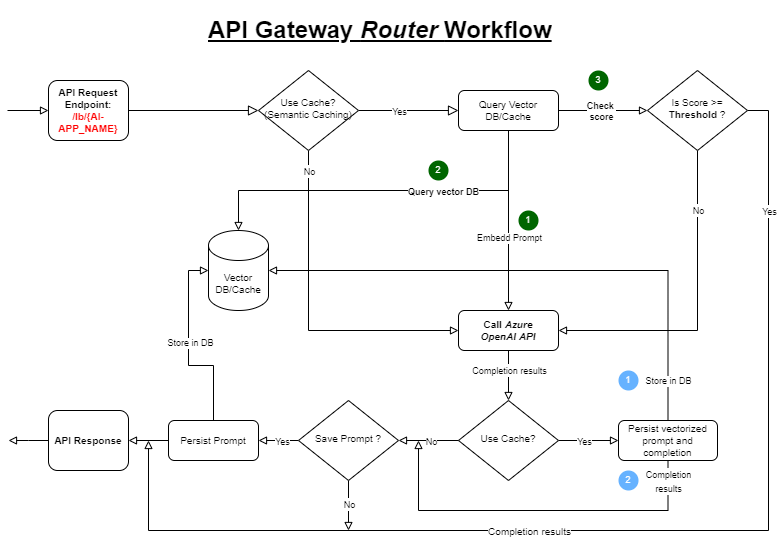

The diagram above was exported from draw.io. Its source (the exported page's mxGraphModel, read from the mxfile embedded in the PNG):
<mxGraphModel dx="972" dy="709" grid="1" gridSize="10" guides="1" tooltips="1" connect="1" arrows="1" fold="1" page="1" pageScale="1" pageWidth="827" pageHeight="1169" math="0" shadow="0">
  <root>
    <mxCell id="WIyWlLk6GJQsqaUBKTNV-0" />
    <mxCell id="WIyWlLk6GJQsqaUBKTNV-1" parent="WIyWlLk6GJQsqaUBKTNV-0" />
    <mxCell id="WIyWlLk6GJQsqaUBKTNV-2" value="" style="rounded=0;html=1;jettySize=auto;orthogonalLoop=1;fontSize=11;endArrow=block;endFill=0;endSize=8;strokeWidth=1;shadow=0;labelBackgroundColor=none;edgeStyle=orthogonalEdgeStyle;" parent="WIyWlLk6GJQsqaUBKTNV-1" source="WIyWlLk6GJQsqaUBKTNV-3" target="WIyWlLk6GJQsqaUBKTNV-6" edge="1">
      <mxGeometry relative="1" as="geometry" />
    </mxCell>
    <mxCell id="WIyWlLk6GJQsqaUBKTNV-3" value="API Request&lt;br&gt;&lt;span&gt;Endpoint&lt;/span&gt;: &lt;font color=&quot;#ff0000&quot;&gt;/lb/{AI-APP_NAME}&lt;/font&gt;" style="rounded=1;whiteSpace=wrap;html=1;fontSize=10;glass=0;strokeWidth=1;shadow=0;fontStyle=1" parent="WIyWlLk6GJQsqaUBKTNV-1" vertex="1">
      <mxGeometry x="80" y="90" width="80" height="60" as="geometry" />
    </mxCell>
    <mxCell id="WIyWlLk6GJQsqaUBKTNV-4" value="" style="rounded=0;html=1;jettySize=auto;orthogonalLoop=1;fontSize=11;endArrow=block;endFill=0;endSize=8;strokeWidth=1;shadow=0;labelBackgroundColor=none;edgeStyle=orthogonalEdgeStyle;entryX=0;entryY=0.5;entryDx=0;entryDy=0;exitX=1;exitY=0.5;exitDx=0;exitDy=0;" parent="WIyWlLk6GJQsqaUBKTNV-1" source="WIyWlLk6GJQsqaUBKTNV-6" target="7CKGbJWkuaPsk83-MaE1-0" edge="1">
      <mxGeometry x="0.2857" y="10" relative="1" as="geometry">
        <mxPoint as="offset" />
      </mxGeometry>
    </mxCell>
    <mxCell id="7CKGbJWkuaPsk83-MaE1-39" value="&lt;font style=&quot;font-size: 9px;&quot;&gt;&lt;span&gt;Yes&lt;/span&gt;&lt;/font&gt;" style="edgeLabel;html=1;align=center;verticalAlign=middle;resizable=0;points=[];fontStyle=0" vertex="1" connectable="0" parent="WIyWlLk6GJQsqaUBKTNV-4">
      <mxGeometry x="-0.2" relative="1" as="geometry">
        <mxPoint as="offset" />
      </mxGeometry>
    </mxCell>
    <mxCell id="7CKGbJWkuaPsk83-MaE1-13" value="" style="edgeStyle=orthogonalEdgeStyle;rounded=0;orthogonalLoop=1;jettySize=auto;html=1;entryX=0;entryY=0.5;entryDx=0;entryDy=0;endArrow=block;endFill=0;" edge="1" parent="WIyWlLk6GJQsqaUBKTNV-1" source="WIyWlLk6GJQsqaUBKTNV-6" target="WIyWlLk6GJQsqaUBKTNV-11">
      <mxGeometry relative="1" as="geometry">
        <Array as="points">
          <mxPoint x="340" y="340" />
        </Array>
      </mxGeometry>
    </mxCell>
    <mxCell id="7CKGbJWkuaPsk83-MaE1-36" value="&lt;font style=&quot;font-size: 9px;&quot;&gt;No&lt;/font&gt;" style="edgeLabel;html=1;align=center;verticalAlign=middle;resizable=0;points=[];fontStyle=0" vertex="1" connectable="0" parent="7CKGbJWkuaPsk83-MaE1-13">
      <mxGeometry x="-0.2118" relative="1" as="geometry">
        <mxPoint y="-110" as="offset" />
      </mxGeometry>
    </mxCell>
    <mxCell id="WIyWlLk6GJQsqaUBKTNV-6" value="Use Cache?&lt;br&gt;(Semantic Caching)" style="rhombus;whiteSpace=wrap;html=1;shadow=0;fontFamily=Helvetica;fontSize=10;align=center;strokeWidth=1;spacing=6;spacingTop=-4;fontStyle=0" parent="WIyWlLk6GJQsqaUBKTNV-1" vertex="1">
      <mxGeometry x="290" y="80" width="100" height="80" as="geometry" />
    </mxCell>
    <mxCell id="7CKGbJWkuaPsk83-MaE1-25" style="edgeStyle=orthogonalEdgeStyle;rounded=0;orthogonalLoop=1;jettySize=auto;html=1;entryX=1;entryY=0.5;entryDx=0;entryDy=0;endArrow=block;endFill=0;" edge="1" parent="WIyWlLk6GJQsqaUBKTNV-1" source="WIyWlLk6GJQsqaUBKTNV-10" target="WIyWlLk6GJQsqaUBKTNV-11">
      <mxGeometry relative="1" as="geometry">
        <Array as="points">
          <mxPoint x="729" y="340" />
        </Array>
      </mxGeometry>
    </mxCell>
    <mxCell id="7CKGbJWkuaPsk83-MaE1-33" value="&lt;font style=&quot;font-size: 9px;&quot;&gt;&lt;span&gt;No&lt;/span&gt;&lt;/font&gt;" style="edgeLabel;html=1;align=center;verticalAlign=middle;resizable=0;points=[];fontStyle=0" vertex="1" connectable="0" parent="7CKGbJWkuaPsk83-MaE1-25">
      <mxGeometry x="-0.8074" relative="1" as="geometry">
        <mxPoint y="28" as="offset" />
      </mxGeometry>
    </mxCell>
    <mxCell id="7CKGbJWkuaPsk83-MaE1-26" style="edgeStyle=orthogonalEdgeStyle;rounded=0;orthogonalLoop=1;jettySize=auto;html=1;endArrow=block;endFill=0;" edge="1" parent="WIyWlLk6GJQsqaUBKTNV-1" source="WIyWlLk6GJQsqaUBKTNV-10">
      <mxGeometry relative="1" as="geometry">
        <mxPoint x="180" y="450" as="targetPoint" />
        <Array as="points">
          <mxPoint x="800" y="120" />
          <mxPoint x="800" y="540" />
          <mxPoint x="180" y="540" />
        </Array>
      </mxGeometry>
    </mxCell>
    <mxCell id="7CKGbJWkuaPsk83-MaE1-34" value="&lt;font style=&quot;font-size: 9px;&quot;&gt;&lt;span&gt;Yes&lt;/span&gt;&lt;/font&gt;" style="edgeLabel;html=1;align=center;verticalAlign=middle;resizable=0;points=[];fontStyle=0" vertex="1" connectable="0" parent="7CKGbJWkuaPsk83-MaE1-26">
      <mxGeometry x="-0.5735" relative="1" as="geometry">
        <mxPoint y="-124" as="offset" />
      </mxGeometry>
    </mxCell>
    <mxCell id="7CKGbJWkuaPsk83-MaE1-81" value="&lt;font size=&quot;1&quot;&gt;&lt;span&gt;Completion results&lt;/span&gt;&lt;/font&gt;" style="edgeLabel;html=1;align=center;verticalAlign=middle;resizable=0;points=[];fontStyle=0" vertex="1" connectable="0" parent="7CKGbJWkuaPsk83-MaE1-26">
      <mxGeometry x="0.5108" y="2" relative="1" as="geometry">
        <mxPoint x="188" y="-2" as="offset" />
      </mxGeometry>
    </mxCell>
    <mxCell id="WIyWlLk6GJQsqaUBKTNV-10" value="Is Score &amp;gt;= &lt;b&gt;Threshold &lt;/b&gt;?" style="rhombus;whiteSpace=wrap;html=1;shadow=0;fontFamily=Helvetica;fontSize=10;align=center;strokeWidth=1;spacing=6;spacingTop=-4;" parent="WIyWlLk6GJQsqaUBKTNV-1" vertex="1">
      <mxGeometry x="679" y="80" width="100" height="80" as="geometry" />
    </mxCell>
    <mxCell id="7CKGbJWkuaPsk83-MaE1-19" value="" style="edgeStyle=orthogonalEdgeStyle;rounded=0;orthogonalLoop=1;jettySize=auto;html=1;endArrow=block;endFill=0;" edge="1" parent="WIyWlLk6GJQsqaUBKTNV-1" source="WIyWlLk6GJQsqaUBKTNV-11" target="7CKGbJWkuaPsk83-MaE1-8">
      <mxGeometry relative="1" as="geometry" />
    </mxCell>
    <mxCell id="7CKGbJWkuaPsk83-MaE1-51" value="&lt;font style=&quot;font-size: 9px;&quot;&gt;Completion results&lt;/font&gt;" style="edgeLabel;html=1;align=center;verticalAlign=middle;resizable=0;points=[];fontStyle=0" vertex="1" connectable="0" parent="7CKGbJWkuaPsk83-MaE1-19">
      <mxGeometry x="-0.25" relative="1" as="geometry">
        <mxPoint as="offset" />
      </mxGeometry>
    </mxCell>
    <mxCell id="WIyWlLk6GJQsqaUBKTNV-11" value="Call &lt;i&gt;Azure OpenAI&lt;/i&gt;&amp;nbsp;&lt;i&gt;API&lt;/i&gt;" style="rounded=1;whiteSpace=wrap;html=1;fontSize=10;glass=0;strokeWidth=1;shadow=0;fontStyle=1" parent="WIyWlLk6GJQsqaUBKTNV-1" vertex="1">
      <mxGeometry x="490" y="320" width="100" height="40" as="geometry" />
    </mxCell>
    <mxCell id="7CKGbJWkuaPsk83-MaE1-1" value="" style="edgeStyle=orthogonalEdgeStyle;rounded=0;orthogonalLoop=1;jettySize=auto;html=1;endArrow=block;endFill=0;" edge="1" parent="WIyWlLk6GJQsqaUBKTNV-1" source="7CKGbJWkuaPsk83-MaE1-0" target="WIyWlLk6GJQsqaUBKTNV-10">
      <mxGeometry relative="1" as="geometry" />
    </mxCell>
    <mxCell id="7CKGbJWkuaPsk83-MaE1-48" value="&lt;font style=&quot;font-size: 9px;&quot;&gt;Check&amp;nbsp;&lt;br style=&quot;font-size: 9px;&quot;&gt;score&lt;/font&gt;" style="edgeLabel;html=1;align=center;verticalAlign=middle;resizable=0;points=[];fontStyle=1;fontSize=9;" vertex="1" connectable="0" parent="7CKGbJWkuaPsk83-MaE1-1">
      <mxGeometry x="-0.0533" relative="1" as="geometry">
        <mxPoint as="offset" />
      </mxGeometry>
    </mxCell>
    <mxCell id="7CKGbJWkuaPsk83-MaE1-21" value="" style="edgeStyle=orthogonalEdgeStyle;rounded=0;orthogonalLoop=1;jettySize=auto;html=1;endArrow=block;endFill=0;exitX=0.5;exitY=1;exitDx=0;exitDy=0;" edge="1" parent="WIyWlLk6GJQsqaUBKTNV-1" source="7CKGbJWkuaPsk83-MaE1-0" target="7CKGbJWkuaPsk83-MaE1-20">
      <mxGeometry relative="1" as="geometry">
        <Array as="points">
          <mxPoint x="490" y="200" />
          <mxPoint x="640" y="200" />
        </Array>
      </mxGeometry>
    </mxCell>
    <mxCell id="7CKGbJWkuaPsk83-MaE1-29" value="&lt;font style=&quot;font-size: 9px;&quot;&gt;&lt;b style=&quot;font-size: 9px;&quot;&gt;Query vector DB&lt;/b&gt;&lt;/font&gt;" style="edgeLabel;html=1;align=center;verticalAlign=middle;resizable=0;points=[];fontSize=9;" vertex="1" connectable="0" parent="7CKGbJWkuaPsk83-MaE1-21">
      <mxGeometry x="0.0083" y="1" relative="1" as="geometry">
        <mxPoint x="61" as="offset" />
      </mxGeometry>
    </mxCell>
    <mxCell id="7CKGbJWkuaPsk83-MaE1-65" style="edgeStyle=orthogonalEdgeStyle;rounded=0;orthogonalLoop=1;jettySize=auto;html=1;entryX=0.5;entryY=0;entryDx=0;entryDy=0;endArrow=block;endFill=0;" edge="1" parent="WIyWlLk6GJQsqaUBKTNV-1" source="7CKGbJWkuaPsk83-MaE1-0" target="WIyWlLk6GJQsqaUBKTNV-11">
      <mxGeometry relative="1" as="geometry" />
    </mxCell>
    <mxCell id="7CKGbJWkuaPsk83-MaE1-66" value="&lt;font style=&quot;font-size: 9px;&quot;&gt;&lt;span style=&quot;font-size: 9px;&quot;&gt;Embedd Prompt&lt;/span&gt;&lt;/font&gt;" style="edgeLabel;html=1;align=center;verticalAlign=middle;resizable=0;points=[];fontStyle=0;fontSize=9;" vertex="1" connectable="0" parent="7CKGbJWkuaPsk83-MaE1-65">
      <mxGeometry x="0.1852" relative="1" as="geometry">
        <mxPoint as="offset" />
      </mxGeometry>
    </mxCell>
    <mxCell id="7CKGbJWkuaPsk83-MaE1-0" value="Query Vector DB/Cache" style="rounded=1;whiteSpace=wrap;html=1;fontSize=10;glass=0;strokeWidth=1;shadow=0;fontStyle=0" vertex="1" parent="WIyWlLk6GJQsqaUBKTNV-1">
      <mxGeometry x="490" y="100" width="100" height="40" as="geometry" />
    </mxCell>
    <mxCell id="7CKGbJWkuaPsk83-MaE1-92" style="edgeStyle=orthogonalEdgeStyle;rounded=0;orthogonalLoop=1;jettySize=auto;html=1;endArrow=block;endFill=0;" edge="1" parent="WIyWlLk6GJQsqaUBKTNV-1" source="7CKGbJWkuaPsk83-MaE1-2">
      <mxGeometry relative="1" as="geometry">
        <mxPoint x="450" y="450" as="targetPoint" />
        <Array as="points">
          <mxPoint x="700" y="520" />
          <mxPoint x="450" y="520" />
        </Array>
      </mxGeometry>
    </mxCell>
    <mxCell id="7CKGbJWkuaPsk83-MaE1-93" value="&lt;font style=&quot;font-size: 9px;&quot;&gt;Completion&lt;br&gt;results&lt;br&gt;&lt;/font&gt;" style="edgeLabel;html=1;align=center;verticalAlign=middle;resizable=0;points=[];" vertex="1" connectable="0" parent="7CKGbJWkuaPsk83-MaE1-92">
      <mxGeometry x="-0.843" relative="1" as="geometry">
        <mxPoint y="-9" as="offset" />
      </mxGeometry>
    </mxCell>
    <mxCell id="7CKGbJWkuaPsk83-MaE1-2" value="Persist vectorized prompt and completion" style="rounded=1;whiteSpace=wrap;html=1;fontSize=10;glass=0;strokeWidth=1;shadow=0;" vertex="1" parent="WIyWlLk6GJQsqaUBKTNV-1">
      <mxGeometry x="650" y="430" width="99" height="40" as="geometry" />
    </mxCell>
    <mxCell id="7CKGbJWkuaPsk83-MaE1-7" style="edgeStyle=orthogonalEdgeStyle;rounded=0;orthogonalLoop=1;jettySize=auto;html=1;endArrow=block;endFill=0;exitX=0;exitY=0.5;exitDx=0;exitDy=0;" edge="1" parent="WIyWlLk6GJQsqaUBKTNV-1" source="7CKGbJWkuaPsk83-MaE1-55">
      <mxGeometry relative="1" as="geometry">
        <mxPoint x="40" y="450" as="targetPoint" />
      </mxGeometry>
    </mxCell>
    <mxCell id="7CKGbJWkuaPsk83-MaE1-4" value="Persist Prompt" style="rounded=1;whiteSpace=wrap;html=1;fontSize=10;glass=0;strokeWidth=1;shadow=0;" vertex="1" parent="WIyWlLk6GJQsqaUBKTNV-1">
      <mxGeometry x="200" y="430" width="90" height="40" as="geometry" />
    </mxCell>
    <mxCell id="7CKGbJWkuaPsk83-MaE1-6" value="" style="endArrow=block;html=1;rounded=0;entryX=0;entryY=0.5;entryDx=0;entryDy=0;endFill=0;" edge="1" parent="WIyWlLk6GJQsqaUBKTNV-1" target="WIyWlLk6GJQsqaUBKTNV-3">
      <mxGeometry width="50" height="50" relative="1" as="geometry">
        <mxPoint x="39" y="120" as="sourcePoint" />
        <mxPoint x="49" y="70" as="targetPoint" />
      </mxGeometry>
    </mxCell>
    <mxCell id="7CKGbJWkuaPsk83-MaE1-23" style="edgeStyle=orthogonalEdgeStyle;rounded=0;orthogonalLoop=1;jettySize=auto;html=1;entryX=0;entryY=0.5;entryDx=0;entryDy=0;endArrow=block;endFill=0;" edge="1" parent="WIyWlLk6GJQsqaUBKTNV-1" source="7CKGbJWkuaPsk83-MaE1-8" target="7CKGbJWkuaPsk83-MaE1-2">
      <mxGeometry relative="1" as="geometry" />
    </mxCell>
    <mxCell id="7CKGbJWkuaPsk83-MaE1-41" value="&lt;font style=&quot;font-size: 9px;&quot;&gt;&lt;span&gt;Yes&lt;/span&gt;&lt;/font&gt;" style="edgeLabel;html=1;align=center;verticalAlign=middle;resizable=0;points=[];fontStyle=0" vertex="1" connectable="0" parent="7CKGbJWkuaPsk83-MaE1-23">
      <mxGeometry x="-0.6" relative="1" as="geometry">
        <mxPoint x="13" as="offset" />
      </mxGeometry>
    </mxCell>
    <mxCell id="7CKGbJWkuaPsk83-MaE1-42" value="" style="edgeStyle=orthogonalEdgeStyle;rounded=0;orthogonalLoop=1;jettySize=auto;html=1;endArrow=block;endFill=0;" edge="1" parent="WIyWlLk6GJQsqaUBKTNV-1" source="7CKGbJWkuaPsk83-MaE1-59" target="7CKGbJWkuaPsk83-MaE1-4">
      <mxGeometry relative="1" as="geometry" />
    </mxCell>
    <mxCell id="7CKGbJWkuaPsk83-MaE1-74" value="&lt;font style=&quot;font-size: 9px;&quot;&gt;&lt;span&gt;Yes&lt;/span&gt;&lt;/font&gt;" style="edgeLabel;html=1;align=center;verticalAlign=middle;resizable=0;points=[];fontStyle=0" vertex="1" connectable="0" parent="7CKGbJWkuaPsk83-MaE1-42">
      <mxGeometry x="-0.1467" y="3" relative="1" as="geometry">
        <mxPoint y="-3" as="offset" />
      </mxGeometry>
    </mxCell>
    <mxCell id="7CKGbJWkuaPsk83-MaE1-8" value="Use Cache?" style="rhombus;whiteSpace=wrap;html=1;shadow=0;fontFamily=Helvetica;fontSize=10;align=center;strokeWidth=1;spacing=6;spacingTop=-4;" vertex="1" parent="WIyWlLk6GJQsqaUBKTNV-1">
      <mxGeometry x="490" y="410" width="100" height="80" as="geometry" />
    </mxCell>
    <mxCell id="7CKGbJWkuaPsk83-MaE1-20" value="Vector DB/Cache" style="shape=cylinder3;whiteSpace=wrap;html=1;boundedLbl=1;backgroundOutline=1;size=15;fontSize=10;" vertex="1" parent="WIyWlLk6GJQsqaUBKTNV-1">
      <mxGeometry x="240" y="240" width="60" height="80" as="geometry" />
    </mxCell>
    <mxCell id="7CKGbJWkuaPsk83-MaE1-24" style="edgeStyle=orthogonalEdgeStyle;rounded=0;orthogonalLoop=1;jettySize=auto;html=1;entryX=1;entryY=0.5;entryDx=0;entryDy=0;entryPerimeter=0;endArrow=block;endFill=0;exitX=0.5;exitY=0;exitDx=0;exitDy=0;" edge="1" parent="WIyWlLk6GJQsqaUBKTNV-1" source="7CKGbJWkuaPsk83-MaE1-2" target="7CKGbJWkuaPsk83-MaE1-20">
      <mxGeometry relative="1" as="geometry">
        <Array as="points">
          <mxPoint x="700" y="280" />
        </Array>
      </mxGeometry>
    </mxCell>
    <mxCell id="7CKGbJWkuaPsk83-MaE1-68" value="&lt;font style=&quot;font-size: 9px;&quot;&gt;&lt;span style=&quot;font-size: 9px;&quot;&gt;Store in DB&lt;/span&gt;&lt;/font&gt;" style="edgeLabel;html=1;align=center;verticalAlign=middle;resizable=0;points=[];fontStyle=0;fontSize=9;" vertex="1" connectable="0" parent="7CKGbJWkuaPsk83-MaE1-24">
      <mxGeometry x="-0.8555" relative="1" as="geometry">
        <mxPoint as="offset" />
      </mxGeometry>
    </mxCell>
    <mxCell id="7CKGbJWkuaPsk83-MaE1-30" value="1" style="ellipse;whiteSpace=wrap;html=1;aspect=fixed;fillColor=#006600;strokeColor=none;fontColor=#FFFFFF;fontSize=9;" vertex="1" parent="WIyWlLk6GJQsqaUBKTNV-1">
      <mxGeometry x="550" y="220" width="20" height="20" as="geometry" />
    </mxCell>
    <mxCell id="7CKGbJWkuaPsk83-MaE1-31" value="2" style="ellipse;whiteSpace=wrap;html=1;aspect=fixed;fillColor=#006600;strokeColor=none;fontColor=#FFFFFF;fontSize=9;" vertex="1" parent="WIyWlLk6GJQsqaUBKTNV-1">
      <mxGeometry x="460" y="170" width="20" height="20" as="geometry" />
    </mxCell>
    <mxCell id="7CKGbJWkuaPsk83-MaE1-32" value="3" style="ellipse;whiteSpace=wrap;html=1;aspect=fixed;fillColor=#006600;strokeColor=none;fontColor=#FFFFFF;fontSize=9;" vertex="1" parent="WIyWlLk6GJQsqaUBKTNV-1">
      <mxGeometry x="620" y="80" width="20" height="20" as="geometry" />
    </mxCell>
    <mxCell id="7CKGbJWkuaPsk83-MaE1-49" value="&lt;h1&gt;API Gateway &lt;i&gt;Router &lt;/i&gt;Workflow&lt;/h1&gt;" style="text;html=1;spacing=5;spacingTop=-20;whiteSpace=wrap;overflow=hidden;rounded=0;fontStyle=4" vertex="1" parent="WIyWlLk6GJQsqaUBKTNV-1">
      <mxGeometry x="235" y="20" width="357" height="50" as="geometry" />
    </mxCell>
    <mxCell id="7CKGbJWkuaPsk83-MaE1-56" value="" style="edgeStyle=orthogonalEdgeStyle;rounded=0;orthogonalLoop=1;jettySize=auto;html=1;endArrow=block;endFill=0;exitX=0;exitY=0.5;exitDx=0;exitDy=0;" edge="1" parent="WIyWlLk6GJQsqaUBKTNV-1" source="7CKGbJWkuaPsk83-MaE1-4" target="7CKGbJWkuaPsk83-MaE1-55">
      <mxGeometry relative="1" as="geometry">
        <mxPoint x="40" y="450" as="targetPoint" />
        <mxPoint x="240" y="450" as="sourcePoint" />
      </mxGeometry>
    </mxCell>
    <mxCell id="7CKGbJWkuaPsk83-MaE1-55" value="API Response" style="rounded=1;whiteSpace=wrap;html=1;fontSize=10;glass=0;strokeWidth=1;shadow=0;fontStyle=1" vertex="1" parent="WIyWlLk6GJQsqaUBKTNV-1">
      <mxGeometry x="80" y="420" width="80" height="60" as="geometry" />
    </mxCell>
    <mxCell id="7CKGbJWkuaPsk83-MaE1-60" value="" style="edgeStyle=orthogonalEdgeStyle;rounded=0;orthogonalLoop=1;jettySize=auto;html=1;endArrow=block;endFill=0;" edge="1" parent="WIyWlLk6GJQsqaUBKTNV-1" source="7CKGbJWkuaPsk83-MaE1-8" target="7CKGbJWkuaPsk83-MaE1-59">
      <mxGeometry relative="1" as="geometry">
        <mxPoint x="490" y="450" as="sourcePoint" />
        <mxPoint x="280" y="300" as="targetPoint" />
      </mxGeometry>
    </mxCell>
    <mxCell id="7CKGbJWkuaPsk83-MaE1-61" value="&lt;font style=&quot;font-size: 9px;&quot;&gt;&lt;span&gt;No&lt;/span&gt;&lt;/font&gt;" style="edgeLabel;html=1;align=center;verticalAlign=middle;resizable=0;points=[];fontStyle=0" vertex="1" connectable="0" parent="7CKGbJWkuaPsk83-MaE1-60">
      <mxGeometry x="-0.16" relative="1" as="geometry">
        <mxPoint x="-3" as="offset" />
      </mxGeometry>
    </mxCell>
    <mxCell id="7CKGbJWkuaPsk83-MaE1-90" style="edgeStyle=orthogonalEdgeStyle;rounded=0;orthogonalLoop=1;jettySize=auto;html=1;endArrow=block;endFill=0;" edge="1" parent="WIyWlLk6GJQsqaUBKTNV-1" source="7CKGbJWkuaPsk83-MaE1-59">
      <mxGeometry relative="1" as="geometry">
        <mxPoint x="380" y="540" as="targetPoint" />
      </mxGeometry>
    </mxCell>
    <mxCell id="7CKGbJWkuaPsk83-MaE1-91" value="&lt;font style=&quot;font-size: 9px;&quot;&gt;No&lt;/font&gt;" style="edgeLabel;html=1;align=center;verticalAlign=middle;resizable=0;points=[];" vertex="1" connectable="0" parent="7CKGbJWkuaPsk83-MaE1-90">
      <mxGeometry x="-0.0892" relative="1" as="geometry">
        <mxPoint as="offset" />
      </mxGeometry>
    </mxCell>
    <mxCell id="7CKGbJWkuaPsk83-MaE1-59" value="Save Prompt ?" style="rhombus;whiteSpace=wrap;html=1;shadow=0;fontFamily=Helvetica;fontSize=10;align=center;strokeWidth=1;spacing=6;spacingTop=-4;" vertex="1" parent="WIyWlLk6GJQsqaUBKTNV-1">
      <mxGeometry x="330" y="410" width="100" height="80" as="geometry" />
    </mxCell>
    <mxCell id="7CKGbJWkuaPsk83-MaE1-73" style="edgeStyle=orthogonalEdgeStyle;rounded=0;orthogonalLoop=1;jettySize=auto;html=1;entryX=0;entryY=0.5;entryDx=0;entryDy=0;entryPerimeter=0;endArrow=block;endFill=0;" edge="1" parent="WIyWlLk6GJQsqaUBKTNV-1" source="7CKGbJWkuaPsk83-MaE1-4" target="7CKGbJWkuaPsk83-MaE1-20">
      <mxGeometry relative="1" as="geometry" />
    </mxCell>
    <mxCell id="7CKGbJWkuaPsk83-MaE1-84" value="Store in DB" style="edgeLabel;html=1;align=center;verticalAlign=middle;resizable=0;points=[];fontSize=9;" vertex="1" connectable="0" parent="7CKGbJWkuaPsk83-MaE1-73">
      <mxGeometry x="0.0564" y="-1" relative="1" as="geometry">
        <mxPoint as="offset" />
      </mxGeometry>
    </mxCell>
    <mxCell id="7CKGbJWkuaPsk83-MaE1-86" value="1" style="ellipse;whiteSpace=wrap;html=1;aspect=fixed;fillColor=#66B2FF;strokeColor=none;fontColor=#FFFFFF;fontSize=9;" vertex="1" parent="WIyWlLk6GJQsqaUBKTNV-1">
      <mxGeometry x="650" y="380" width="20" height="20" as="geometry" />
    </mxCell>
    <mxCell id="7CKGbJWkuaPsk83-MaE1-88" value="2" style="ellipse;whiteSpace=wrap;html=1;aspect=fixed;fillColor=#66B2FF;strokeColor=none;fontColor=#FFFFFF;fontSize=9;" vertex="1" parent="WIyWlLk6GJQsqaUBKTNV-1">
      <mxGeometry x="650" y="480" width="20" height="20" as="geometry" />
    </mxCell>
  </root>
</mxGraphModel>